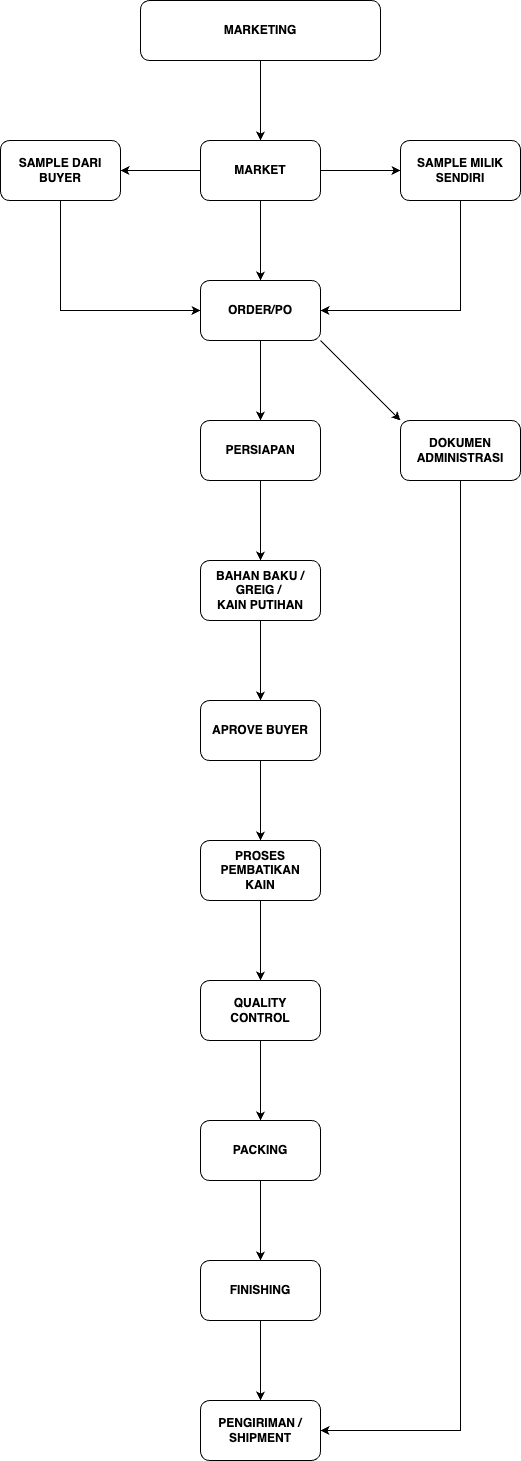

The diagram above was exported from draw.io. Its source (the exported page's mxGraphModel, read from the mxfile embedded in the PNG):
<mxGraphModel dx="862" dy="1435" grid="1" gridSize="10" guides="1" tooltips="1" connect="1" arrows="1" fold="1" page="1" pageScale="1" pageWidth="850" pageHeight="1100" math="0" shadow="0">
  <root>
    <mxCell id="0" />
    <mxCell id="1" parent="0" />
    <mxCell id="L0R15Kt1jFI4EXw30dwn-3" value="" style="edgeStyle=orthogonalEdgeStyle;rounded=0;orthogonalLoop=1;jettySize=auto;html=1;" edge="1" parent="1" source="L0R15Kt1jFI4EXw30dwn-1" target="L0R15Kt1jFI4EXw30dwn-2">
      <mxGeometry relative="1" as="geometry" />
    </mxCell>
    <mxCell id="L0R15Kt1jFI4EXw30dwn-1" value="&lt;b&gt;MARKETING&lt;/b&gt;" style="rounded=1;whiteSpace=wrap;html=1;" vertex="1" parent="1">
      <mxGeometry x="140" y="70" width="240" height="60" as="geometry" />
    </mxCell>
    <mxCell id="L0R15Kt1jFI4EXw30dwn-5" value="" style="edgeStyle=orthogonalEdgeStyle;rounded=0;orthogonalLoop=1;jettySize=auto;html=1;" edge="1" parent="1" source="L0R15Kt1jFI4EXw30dwn-2" target="L0R15Kt1jFI4EXw30dwn-4">
      <mxGeometry relative="1" as="geometry" />
    </mxCell>
    <mxCell id="L0R15Kt1jFI4EXw30dwn-7" value="" style="edgeStyle=orthogonalEdgeStyle;rounded=0;orthogonalLoop=1;jettySize=auto;html=1;" edge="1" parent="1" source="L0R15Kt1jFI4EXw30dwn-2" target="L0R15Kt1jFI4EXw30dwn-6">
      <mxGeometry relative="1" as="geometry" />
    </mxCell>
    <mxCell id="L0R15Kt1jFI4EXw30dwn-9" value="" style="edgeStyle=orthogonalEdgeStyle;rounded=0;orthogonalLoop=1;jettySize=auto;html=1;" edge="1" parent="1" source="L0R15Kt1jFI4EXw30dwn-2" target="L0R15Kt1jFI4EXw30dwn-8">
      <mxGeometry relative="1" as="geometry" />
    </mxCell>
    <mxCell id="L0R15Kt1jFI4EXw30dwn-2" value="&lt;b&gt;MARKET&lt;/b&gt;" style="whiteSpace=wrap;html=1;rounded=1;" vertex="1" parent="1">
      <mxGeometry x="200" y="210" width="120" height="60" as="geometry" />
    </mxCell>
    <mxCell id="L0R15Kt1jFI4EXw30dwn-4" value="&lt;b&gt;SAMPLE MILIK SENDIRI&lt;/b&gt;" style="whiteSpace=wrap;html=1;rounded=1;" vertex="1" parent="1">
      <mxGeometry x="400" y="210" width="120" height="60" as="geometry" />
    </mxCell>
    <mxCell id="L0R15Kt1jFI4EXw30dwn-13" value="" style="edgeStyle=orthogonalEdgeStyle;rounded=0;orthogonalLoop=1;jettySize=auto;html=1;" edge="1" parent="1" source="L0R15Kt1jFI4EXw30dwn-6" target="L0R15Kt1jFI4EXw30dwn-12">
      <mxGeometry relative="1" as="geometry" />
    </mxCell>
    <mxCell id="L0R15Kt1jFI4EXw30dwn-6" value="&lt;b&gt;ORDER/PO&lt;/b&gt;" style="whiteSpace=wrap;html=1;rounded=1;" vertex="1" parent="1">
      <mxGeometry x="200" y="350" width="120" height="60" as="geometry" />
    </mxCell>
    <mxCell id="L0R15Kt1jFI4EXw30dwn-8" value="&lt;b&gt;SAMPLE DARI BUYER&lt;/b&gt;" style="whiteSpace=wrap;html=1;rounded=1;" vertex="1" parent="1">
      <mxGeometry y="210" width="120" height="60" as="geometry" />
    </mxCell>
    <mxCell id="L0R15Kt1jFI4EXw30dwn-10" value="" style="endArrow=classic;html=1;rounded=0;exitX=0.5;exitY=1;exitDx=0;exitDy=0;entryX=0;entryY=0.5;entryDx=0;entryDy=0;" edge="1" parent="1" source="L0R15Kt1jFI4EXw30dwn-8" target="L0R15Kt1jFI4EXw30dwn-6">
      <mxGeometry width="50" height="50" relative="1" as="geometry">
        <mxPoint x="50" y="310" as="sourcePoint" />
        <mxPoint x="270" y="300" as="targetPoint" />
        <Array as="points">
          <mxPoint x="60" y="380" />
        </Array>
      </mxGeometry>
    </mxCell>
    <mxCell id="L0R15Kt1jFI4EXw30dwn-11" value="" style="endArrow=classic;html=1;rounded=0;exitX=0.5;exitY=1;exitDx=0;exitDy=0;entryX=1;entryY=0.5;entryDx=0;entryDy=0;" edge="1" parent="1" source="L0R15Kt1jFI4EXw30dwn-4" target="L0R15Kt1jFI4EXw30dwn-6">
      <mxGeometry width="50" height="50" relative="1" as="geometry">
        <mxPoint x="70" y="280" as="sourcePoint" />
        <mxPoint x="210" y="390" as="targetPoint" />
        <Array as="points">
          <mxPoint x="460" y="380" />
        </Array>
      </mxGeometry>
    </mxCell>
    <mxCell id="L0R15Kt1jFI4EXw30dwn-15" value="" style="edgeStyle=orthogonalEdgeStyle;rounded=0;orthogonalLoop=1;jettySize=auto;html=1;" edge="1" parent="1" source="L0R15Kt1jFI4EXw30dwn-12" target="L0R15Kt1jFI4EXw30dwn-14">
      <mxGeometry relative="1" as="geometry" />
    </mxCell>
    <mxCell id="L0R15Kt1jFI4EXw30dwn-12" value="&lt;b&gt;PERSIAPAN&lt;/b&gt;" style="whiteSpace=wrap;html=1;rounded=1;" vertex="1" parent="1">
      <mxGeometry x="200" y="490" width="120" height="60" as="geometry" />
    </mxCell>
    <mxCell id="L0R15Kt1jFI4EXw30dwn-17" value="" style="edgeStyle=orthogonalEdgeStyle;rounded=0;orthogonalLoop=1;jettySize=auto;html=1;" edge="1" parent="1" source="L0R15Kt1jFI4EXw30dwn-14" target="L0R15Kt1jFI4EXw30dwn-16">
      <mxGeometry relative="1" as="geometry" />
    </mxCell>
    <mxCell id="L0R15Kt1jFI4EXw30dwn-14" value="&lt;b&gt;BAHAN BAKU / GREIG /&amp;nbsp;&lt;/b&gt;&lt;div&gt;&lt;b&gt;KAIN PUTIHAN&lt;/b&gt;&lt;/div&gt;" style="whiteSpace=wrap;html=1;rounded=1;" vertex="1" parent="1">
      <mxGeometry x="200" y="630" width="120" height="60" as="geometry" />
    </mxCell>
    <mxCell id="L0R15Kt1jFI4EXw30dwn-19" value="" style="edgeStyle=orthogonalEdgeStyle;rounded=0;orthogonalLoop=1;jettySize=auto;html=1;" edge="1" parent="1" source="L0R15Kt1jFI4EXw30dwn-16" target="L0R15Kt1jFI4EXw30dwn-18">
      <mxGeometry relative="1" as="geometry" />
    </mxCell>
    <mxCell id="L0R15Kt1jFI4EXw30dwn-16" value="&lt;b&gt;APROVE BUYER&lt;/b&gt;" style="whiteSpace=wrap;html=1;rounded=1;" vertex="1" parent="1">
      <mxGeometry x="200" y="770" width="120" height="60" as="geometry" />
    </mxCell>
    <mxCell id="L0R15Kt1jFI4EXw30dwn-21" value="" style="edgeStyle=orthogonalEdgeStyle;rounded=0;orthogonalLoop=1;jettySize=auto;html=1;" edge="1" parent="1" source="L0R15Kt1jFI4EXw30dwn-18" target="L0R15Kt1jFI4EXw30dwn-20">
      <mxGeometry relative="1" as="geometry" />
    </mxCell>
    <mxCell id="L0R15Kt1jFI4EXw30dwn-18" value="&lt;b&gt;PROSES PEMBATIKAN&lt;/b&gt;&lt;div&gt;&lt;b&gt;KAIN&lt;/b&gt;&lt;/div&gt;" style="whiteSpace=wrap;html=1;rounded=1;" vertex="1" parent="1">
      <mxGeometry x="200" y="910" width="120" height="60" as="geometry" />
    </mxCell>
    <mxCell id="L0R15Kt1jFI4EXw30dwn-23" value="" style="edgeStyle=orthogonalEdgeStyle;rounded=0;orthogonalLoop=1;jettySize=auto;html=1;" edge="1" parent="1" source="L0R15Kt1jFI4EXw30dwn-20" target="L0R15Kt1jFI4EXw30dwn-22">
      <mxGeometry relative="1" as="geometry" />
    </mxCell>
    <mxCell id="L0R15Kt1jFI4EXw30dwn-20" value="&lt;b&gt;QUALITY&lt;/b&gt;&lt;div&gt;&lt;b&gt;CONTROL&lt;/b&gt;&lt;/div&gt;" style="whiteSpace=wrap;html=1;rounded=1;" vertex="1" parent="1">
      <mxGeometry x="200" y="1050" width="120" height="60" as="geometry" />
    </mxCell>
    <mxCell id="L0R15Kt1jFI4EXw30dwn-25" value="" style="edgeStyle=orthogonalEdgeStyle;rounded=0;orthogonalLoop=1;jettySize=auto;html=1;" edge="1" parent="1" source="L0R15Kt1jFI4EXw30dwn-22" target="L0R15Kt1jFI4EXw30dwn-24">
      <mxGeometry relative="1" as="geometry" />
    </mxCell>
    <mxCell id="L0R15Kt1jFI4EXw30dwn-22" value="&lt;b&gt;PACKING&lt;/b&gt;" style="whiteSpace=wrap;html=1;rounded=1;" vertex="1" parent="1">
      <mxGeometry x="200" y="1190" width="120" height="60" as="geometry" />
    </mxCell>
    <mxCell id="L0R15Kt1jFI4EXw30dwn-27" value="" style="edgeStyle=orthogonalEdgeStyle;rounded=0;orthogonalLoop=1;jettySize=auto;html=1;" edge="1" parent="1" source="L0R15Kt1jFI4EXw30dwn-24" target="L0R15Kt1jFI4EXw30dwn-26">
      <mxGeometry relative="1" as="geometry" />
    </mxCell>
    <mxCell id="L0R15Kt1jFI4EXw30dwn-24" value="FINISHING" style="whiteSpace=wrap;html=1;rounded=1;fontStyle=1" vertex="1" parent="1">
      <mxGeometry x="200" y="1330" width="120" height="60" as="geometry" />
    </mxCell>
    <mxCell id="L0R15Kt1jFI4EXw30dwn-26" value="PENGIRIMAN /&lt;div&gt;SHIPMENT&lt;/div&gt;" style="whiteSpace=wrap;html=1;rounded=1;fontStyle=1;" vertex="1" parent="1">
      <mxGeometry x="200" y="1470" width="120" height="60" as="geometry" />
    </mxCell>
    <mxCell id="L0R15Kt1jFI4EXw30dwn-32" value="" style="edgeStyle=orthogonalEdgeStyle;rounded=0;orthogonalLoop=1;jettySize=auto;html=1;entryX=1;entryY=0.5;entryDx=0;entryDy=0;" edge="1" parent="1" source="L0R15Kt1jFI4EXw30dwn-28" target="L0R15Kt1jFI4EXw30dwn-26">
      <mxGeometry relative="1" as="geometry">
        <mxPoint x="460" y="630" as="targetPoint" />
        <Array as="points">
          <mxPoint x="460" y="1500" />
        </Array>
      </mxGeometry>
    </mxCell>
    <mxCell id="L0R15Kt1jFI4EXw30dwn-28" value="&lt;b&gt;DOKUMEN&lt;/b&gt;&lt;div&gt;&lt;b&gt;ADMINISTRASI&lt;/b&gt;&lt;/div&gt;" style="rounded=1;whiteSpace=wrap;html=1;" vertex="1" parent="1">
      <mxGeometry x="400" y="490" width="120" height="60" as="geometry" />
    </mxCell>
    <mxCell id="L0R15Kt1jFI4EXw30dwn-30" value="" style="endArrow=classic;html=1;rounded=0;exitX=1;exitY=1;exitDx=0;exitDy=0;entryX=0;entryY=0;entryDx=0;entryDy=0;" edge="1" parent="1" source="L0R15Kt1jFI4EXw30dwn-6" target="L0R15Kt1jFI4EXw30dwn-28">
      <mxGeometry width="50" height="50" relative="1" as="geometry">
        <mxPoint x="170" y="810" as="sourcePoint" />
        <mxPoint x="220" y="760" as="targetPoint" />
      </mxGeometry>
    </mxCell>
  </root>
</mxGraphModel>